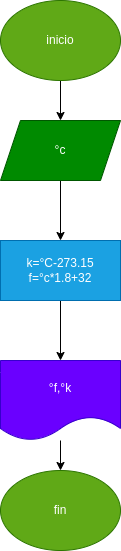

The diagram above was exported from draw.io. Its source (the exported page's mxGraphModel, read from the mxfile embedded in the PNG):
<mxGraphModel dx="644" dy="461" grid="1" gridSize="10" guides="1" tooltips="1" connect="1" arrows="1" fold="1" page="1" pageScale="1" pageWidth="827" pageHeight="1169" math="0" shadow="0">
  <root>
    <mxCell id="0" />
    <mxCell id="1" parent="0" />
    <mxCell id="4" value="" style="edgeStyle=none;html=1;" edge="1" parent="1" source="2" target="3">
      <mxGeometry relative="1" as="geometry" />
    </mxCell>
    <mxCell id="2" value="inicio" style="ellipse;whiteSpace=wrap;html=1;fillColor=#60a917;fontColor=#ffffff;strokeColor=#2D7600;" vertex="1" parent="1">
      <mxGeometry x="270" y="200" width="120" height="80" as="geometry" />
    </mxCell>
    <mxCell id="6" value="" style="edgeStyle=none;html=1;" edge="1" parent="1" source="3" target="5">
      <mxGeometry relative="1" as="geometry" />
    </mxCell>
    <mxCell id="3" value="°c" style="shape=parallelogram;perimeter=parallelogramPerimeter;whiteSpace=wrap;html=1;fixedSize=1;fillColor=#008a00;fontColor=#ffffff;strokeColor=#005700;" vertex="1" parent="1">
      <mxGeometry x="270" y="320" width="120" height="60" as="geometry" />
    </mxCell>
    <mxCell id="8" value="" style="edgeStyle=none;html=1;" edge="1" parent="1" source="5">
      <mxGeometry relative="1" as="geometry">
        <mxPoint x="330" y="560" as="targetPoint" />
      </mxGeometry>
    </mxCell>
    <mxCell id="5" value="k=°C-273.15&lt;br&gt;f=°c*1.8+32&lt;br&gt;" style="rounded=0;whiteSpace=wrap;html=1;fillColor=#1ba1e2;fontColor=#ffffff;strokeColor=#006EAF;" vertex="1" parent="1">
      <mxGeometry x="270" y="440" width="120" height="60" as="geometry" />
    </mxCell>
    <mxCell id="11" value="" style="edgeStyle=none;html=1;" edge="1" parent="1" source="9" target="10">
      <mxGeometry relative="1" as="geometry" />
    </mxCell>
    <mxCell id="9" value="°f,°k" style="shape=document;whiteSpace=wrap;html=1;boundedLbl=1;fillColor=#6a00ff;fontColor=#ffffff;strokeColor=#3700CC;" vertex="1" parent="1">
      <mxGeometry x="270" y="560" width="120" height="80" as="geometry" />
    </mxCell>
    <mxCell id="10" value="fin" style="ellipse;whiteSpace=wrap;html=1;fillColor=#60a917;fontColor=#ffffff;strokeColor=#2D7600;" vertex="1" parent="1">
      <mxGeometry x="270" y="670" width="120" height="80" as="geometry" />
    </mxCell>
  </root>
</mxGraphModel>